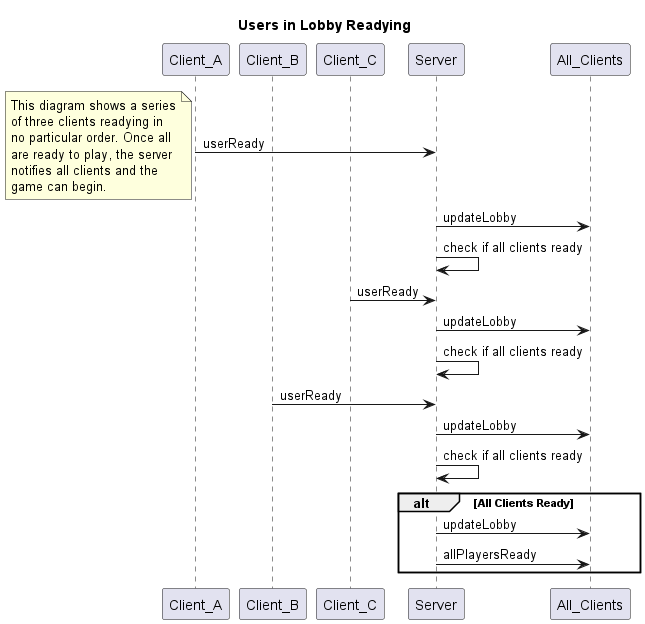

The diagram above was rendered by PlantUML. Its source (embedded in the PNG):
@startuml

title Users in Lobby Readying

participant Client_A
participant Client_B
participant Client_C
participant Server
participant All_Clients

Client_A -> Server: userReady
note left
	This diagram shows a series
	of three clients readying in
	no particular order. Once all
	are ready to play, the server
	notifies all clients and the
	game can begin.
end note
Server -> All_Clients: updateLobby
Server -> Server: check if all clients ready
Client_C -> Server: userReady
Server -> All_Clients: updateLobby
Server -> Server: check if all clients ready
Client_B -> Server: userReady
Server -> All_Clients: updateLobby
Server -> Server: check if all clients ready
alt All Clients Ready
Server -> All_Clients: updateLobby
Server -> All_Clients: allPlayersReady
end

@enduml